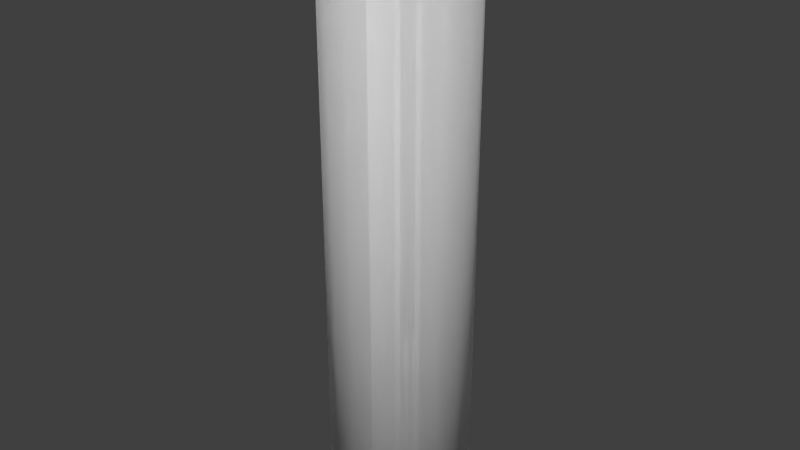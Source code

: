 # Source: ideas_gear_holder1.blend  (saved by Blender 2.67.0; exported with 4.5.12 LTS)
import bpy
from mathutils import Matrix  # noqa: F401  (used for matrix-valued properties, if any)

bpy.ops.wm.read_factory_settings(use_empty=True)
scene = bpy.context.scene
scene.name = 'Scene'

# ---- collections
col_collection_1 = bpy.data.collections.new('Collection 1'); scene.collection.children.link(col_collection_1)

# ---- materials (node trees are filled in below, after node groups)
mat_mtl0 = bpy.data.materials.new('MTL0')
mat_mtl0.alpha_threshold = 0.0
mat_mtl0.use_transparent_shadow = False
mat_mtl0.diffuse_color = (1.0, 1.0, 1.0, 1.0)
mat_mtl0.roughness = 0.5
mat_mtl0.line_color = (0.0, 0.0, 0.0, 1.0)
mat_mtl0_001 = bpy.data.materials.new('MTL0.001')
mat_mtl0_001.alpha_threshold = 0.0
mat_mtl0_001.use_transparent_shadow = False
mat_mtl0_001.diffuse_color = (1.0, 1.0, 1.0, 1.0)
mat_mtl0_001.roughness = 0.5
mat_mtl0_001.line_color = (0.0, 0.0, 0.0, 1.0)

# ---- material node trees

# ---- world
world_world = bpy.data.worlds.new('World'); scene.world = world_world
world_world.color = (0.05088, 0.05088, 0.05088)
world_world.use_sun_shadow = False
world_world.sun_shadow_jitter_overblur = 0.0
world_world.cycles.sampling_method = 'MANUAL'
world_world.cycles.sample_map_resolution = 256

# ---- meshes
me_circle = bpy.data.meshes.new('Circle')
me_circle.from_pydata([(3.074e-07, 6.29, 0.0), (-1.944, 5.982, 0.0), (-3.697, 5.088, 0.0), (-5.088, 3.697, 0.0), (-5.982, 1.944, 0.0), (-6.29, -1.82e-06, 0.0), (-5.982, -1.944, 0.0), (-5.088, -3.697, 0.0), (-3.697, -5.088, 0.0), (-1.944, -5.982, 0.0), (2.357e-06, -6.29, 0.0), (1.944, -5.982, 0.0), (3.697, -5.088, 0.0), (5.088, -3.697, 0.0), (5.982, -1.944, 0.0), (6.29, 4.528e-06, 0.0), (5.982, 1.944, 0.0), (5.088, 3.697, 0.0), (3.697, 5.088, 0.0), (1.944, 5.982, 0.0), (5.088, -3.697, 51.94), (3.697, -5.088, 51.94), (1.944, -5.982, 51.94), (2.357e-06, -6.29, 51.94), (-1.944, -5.982, 51.94), (-3.697, -5.088, 51.94), (-5.088, -3.697, 51.94), (-5.982, -1.944, 51.94), (-6.29, -1.82e-06, 51.94), (-5.982, 1.944, 51.94), (-5.088, 3.697, 51.94), (-3.697, 5.088, 51.94), (-1.944, 5.982, 51.94), (3.074e-07, 6.29, 51.94), (5.982, -1.944, 51.94), (6.29, 4.528e-06, 51.94), (5.982, 1.944, 51.94), (5.088, 3.697, 51.94), (3.697, 5.088, 51.94), (1.944, 5.982, 51.94), (2.527e-07, 5.348, 52.94), (-1.653, 5.086, 52.94), (-3.143, 4.326, 52.94), (-4.326, 3.143, 52.94), (-5.086, 1.653, 52.94), (-5.348, -1.504e-06, 52.94), (-5.086, -1.653, 52.94), (-4.326, -3.143, 52.94), (-3.143, -4.326, 52.94), (-1.653, -5.086, 52.94), (1.995e-06, -5.348, 52.94), (1.653, -5.086, 52.94), (3.143, -4.326, 52.94), (4.326, -3.143, 52.94), (5.086, -1.653, 52.94), (5.348, 3.894e-06, 52.94), (5.086, 1.653, 52.94), (4.326, 3.143, 52.94), (3.143, 4.326, 52.94), (1.653, 5.086, 52.94)], [], [(2, 31, 32, 1), (5, 28, 29, 4), (8, 25, 26, 7), (11, 22, 23, 10), (14, 34, 20, 13), (17, 37, 36, 16), (0, 33, 39, 19), (3, 30, 31, 2), (6, 27, 28, 5), (9, 24, 25, 8), (12, 21, 22, 11), (15, 35, 34, 14), (18, 38, 37, 17), (1, 32, 33, 0), (4, 29, 30, 3), (7, 26, 27, 6), (10, 23, 24, 9), (13, 20, 21, 12), (16, 36, 35, 15), (19, 39, 38, 18), (50, 49, 24, 23), (51, 50, 23, 22), (52, 51, 22, 21), (49, 48, 25, 24), (48, 47, 26, 25), (26, 47, 46, 27), (53, 52, 21, 20), (54, 53, 20, 34), (35, 55, 54, 34), (36, 56, 55, 35), (37, 57, 56, 36), (58, 57, 37, 38), (59, 58, 38, 39), (40, 59, 39, 33), (41, 40, 33, 32), (42, 41, 32, 31), (43, 42, 31, 30), (44, 43, 30, 29), (45, 44, 29, 28), (27, 46, 45, 28), (42, 43, 44, 45, 46, 47, 48, 49, 50, 51, 52, 53, 54, 55, 56, 57, 58, 59, 40, 41), (1, 0, 19, 18, 17, 16, 15, 14, 13, 12, 11, 10, 9, 8, 7, 6, 5, 4, 3, 2)])
me_circle.polygons.foreach_set('use_smooth', [1, 1, 1, 1, 1, 1, 1, 1, 1, 1, 1, 1, 1, 1, 1, 1, 1, 1, 1, 1, 1, 1, 1, 1, 1, 1, 1, 1, 1, 1, 1, 1, 1, 1, 1, 1, 1, 1, 1, 1, 0, 0])
_uv = me_circle.uv_layers.new(name='UVMap')
_uv.uv.foreach_set('vector', [0.3744, 0.0001557, 0.3744, 0.9878, 0.337, 0.9878, 0.3369, 0.0001561, 0.4866, 0.0001549, 0.4866, 0.9878, 0.4492, 0.9878, 0.4492, 0.0001551, 0.5989, 0.000155, 0.5989, 0.9878, 0.5615, 0.9878, 0.5615, 0.0001549, 0.7112, 0.0001561, 0.7112, 0.9878, 0.6737, 0.9878, 0.6737, 0.0001556, 0.075, 0.0001609, 0.07502, 0.9878, 0.0376, 0.9878, 0.03758, 0.0001618, 0.1873, 0.0001585, 0.1873, 0.9878, 0.1499, 0.9878, 0.1498, 0.0001593, 0.2995, 0.0001566, 0.2995, 0.9878, 0.2621, 0.9878, 0.2621, 0.0001571, 0.4118, 0.0001553, 0.4118, 0.9878, 0.3744, 0.9878, 0.3744, 0.0001557, 0.5241, 0.0001549, 0.5241, 0.9878, 0.4866, 0.9878, 0.4866, 0.0001549, 0.6363, 0.0001553, 0.6363, 0.9878, 0.5989, 0.9878, 0.5989, 0.000155, 0.7486, 0.0001567, 0.7486, 0.9878, 0.7112, 0.9878, 0.7112, 0.0001561, 0.1124, 0.0001601, 0.1124, 0.9878, 0.07502, 0.9878, 0.075, 0.0001609, 0.2247, 0.0001578, 0.2247, 0.9878, 0.1873, 0.9878, 0.1873, 0.0001585, 0.3369, 0.0001561, 0.337, 0.9878, 0.2995, 0.9878, 0.2995, 0.0001566, 0.4492, 0.0001551, 0.4492, 0.9878, 0.4118, 0.9878, 0.4118, 0.0001553, 0.5615, 0.0001549, 0.5615, 0.9878, 0.5241, 0.9878, 0.5241, 0.0001549, 0.6737, 0.0001556, 0.6737, 0.9878, 0.6363, 0.9878, 0.6363, 0.0001553, 0.03758, 0.0001618, 0.0376, 0.9878, 0.0001808, 0.9878, 0.0001549, 0.0001628, 0.1498, 0.0001593, 0.1499, 0.9878, 0.1124, 0.9878, 0.1124, 0.0001601, 0.2621, 0.0001571, 0.2621, 0.9878, 0.2247, 0.9878, 0.2247, 0.0001578, 0.7756, 0.1112, 0.7752, 0.1424, 0.7489, 0.1467, 0.7492, 0.1071, 0.7858, 0.08161, 0.7756, 0.1112, 0.7492, 0.1071, 0.7618, 0.06946, 0.8045, 0.05606, 0.7858, 0.08161, 0.7618, 0.06946, 0.7851, 0.03725, 0.7752, 0.1424, 0.7845, 0.172, 0.761, 0.1841, 0.7489, 0.1467, 0.7845, 0.172, 0.8025, 0.1974, 0.7838, 0.2158, 0.761, 0.1841, 0.7838, 0.2158, 0.8025, 0.1974, 0.8277, 0.2157, 0.8151, 0.2394, 0.8299, 0.03725, 0.8045, 0.05606, 0.7851, 0.03725, 0.8171, 0.01329, 0.8598, 0.02733, 0.8299, 0.03725, 0.8171, 0.01329, 0.8554, 0.0001549, 0.8959, 0.0006132, 0.8912, 0.02726, 0.8598, 0.02733, 0.8554, 0.0001549, 0.9335, 0.01353, 0.9209, 0.037, 0.8912, 0.02726, 0.8959, 0.0006132, 0.9648, 0.03704, 0.9461, 0.0554, 0.9209, 0.037, 0.9335, 0.01353, 0.964, 0.08077, 0.9461, 0.0554, 0.9648, 0.03704, 0.9876, 0.06865, 0.9734, 0.1106, 0.964, 0.08077, 0.9876, 0.06865, 0.9998, 0.1062, 0.9733, 0.142, 0.9734, 0.1106, 0.9998, 0.1062, 0.9998, 0.1459, 0.9634, 0.1719, 0.9733, 0.142, 0.9998, 0.1459, 0.9876, 0.1838, 0.9448, 0.1973, 0.9634, 0.1719, 0.9876, 0.1838, 0.9642, 0.2162, 0.9193, 0.2159, 0.9448, 0.1973, 0.9642, 0.2162, 0.9319, 0.2399, 0.8892, 0.2256, 0.9193, 0.2159, 0.9319, 0.2399, 0.8937, 0.2525, 0.8576, 0.2253, 0.8892, 0.2256, 0.8937, 0.2525, 0.8532, 0.2525, 0.8151, 0.2394, 0.8277, 0.2157, 0.8576, 0.2253, 0.8532, 0.2525, 0.7774, 0.6617, 0.7587, 0.6359, 0.7489, 0.6057, 0.7489, 0.5739, 0.7587, 0.5436, 0.7774, 0.5179, 0.8032, 0.4992, 0.8334, 0.4893, 0.8652, 0.4893, 0.8955, 0.4992, 0.9212, 0.5179, 0.9399, 0.5436, 0.9498, 0.5739, 0.9498, 0.6057, 0.9399, 0.6359, 0.9212, 0.6617, 0.8955, 0.6804, 0.8652, 0.6902, 0.8334, 0.6902, 0.8032, 0.6804, 0.9736, 0.3166, 0.9851, 0.3522, 0.9851, 0.3896, 0.9736, 0.4252, 0.9516, 0.4555, 0.9213, 0.4775, 0.8857, 0.489, 0.8483, 0.489, 0.8127, 0.4775, 0.7824, 0.4555, 0.7604, 0.4252, 0.7489, 0.3896, 0.7489, 0.3522, 0.7604, 0.3166, 0.7824, 0.2863, 0.8127, 0.2643, 0.8483, 0.2528, 0.8857, 0.2528, 0.9213, 0.2643, 0.9516, 0.2863])
me_circle.materials.append(mat_mtl0)
me_circle.use_remesh_preserve_volume = False
me_circle.use_remesh_preserve_attributes = False
me_circle.use_mirror_vertex_groups = False
me_circle.update()
me_circle_001 = bpy.data.meshes.new('Circle.001')
me_circle_001.from_pydata([(3.074e-07, 6.29, 0.0), (-1.944, 5.982, 0.0), (-3.697, 5.088, 0.0), (-5.088, 3.697, 0.0), (-5.982, 1.944, 0.0), (-6.29, -1.82e-06, 0.0), (-5.982, -1.944, 0.0), (-5.088, -3.697, 0.0), (-3.697, -5.088, 0.0), (-1.944, -5.982, 0.0), (2.357e-06, -6.29, 0.0), (1.944, -5.982, 0.0), (3.697, -5.088, 0.0), (5.088, -3.697, 0.0), (5.982, -1.944, 0.0), (6.29, 4.528e-06, 0.0), (5.982, 1.944, 0.0), (5.088, 3.697, 0.0), (3.697, 5.088, 0.0), (1.944, 5.982, 0.0), (5.088, -3.697, 51.94), (3.697, -5.088, 51.94), (1.944, -5.982, 51.94), (2.357e-06, -6.29, 51.94), (-1.944, -5.982, 51.94), (-3.697, -5.088, 51.94), (-5.088, -3.697, 51.94), (-5.982, -1.944, 51.94), (-6.29, -1.82e-06, 51.94), (-5.982, 1.944, 51.94), (-5.088, 3.697, 51.94), (-3.697, 5.088, 51.94), (-1.944, 5.982, 51.94), (3.074e-07, 6.29, 51.94), (5.982, -1.944, 51.94), (6.29, 4.528e-06, 51.94), (5.982, 1.944, 51.94), (5.088, 3.697, 51.94), (3.697, 5.088, 51.94), (1.944, 5.982, 51.94), (2.527e-07, 5.348, 52.94), (-1.653, 5.086, 52.94), (-3.143, 4.326, 52.94), (-4.326, 3.143, 52.94), (-5.086, 1.653, 52.94), (-5.348, -1.504e-06, 52.94), (-5.086, -1.653, 52.94), (-4.326, -3.143, 52.94), (-3.143, -4.326, 52.94), (-1.653, -5.086, 52.94), (1.995e-06, -5.348, 52.94), (1.653, -5.086, 52.94), (3.143, -4.326, 52.94), (4.326, -3.143, 52.94), (5.086, -1.653, 52.94), (5.348, 3.894e-06, 52.94), (5.086, 1.653, 52.94), (4.326, 3.143, 52.94), (3.143, 4.326, 52.94), (1.653, 5.086, 52.94)], [], [(2, 31, 32, 1), (5, 28, 29, 4), (8, 25, 26, 7), (11, 22, 23, 10), (14, 34, 20, 13), (17, 37, 36, 16), (0, 33, 39, 19), (3, 30, 31, 2), (6, 27, 28, 5), (9, 24, 25, 8), (12, 21, 22, 11), (15, 35, 34, 14), (18, 38, 37, 17), (1, 32, 33, 0), (4, 29, 30, 3), (7, 26, 27, 6), (10, 23, 24, 9), (13, 20, 21, 12), (16, 36, 35, 15), (19, 39, 38, 18), (50, 49, 24, 23), (51, 50, 23, 22), (52, 51, 22, 21), (49, 48, 25, 24), (48, 47, 26, 25), (26, 47, 46, 27), (53, 52, 21, 20), (54, 53, 20, 34), (35, 55, 54, 34), (36, 56, 55, 35), (37, 57, 56, 36), (58, 57, 37, 38), (59, 58, 38, 39), (40, 59, 39, 33), (41, 40, 33, 32), (42, 41, 32, 31), (43, 42, 31, 30), (44, 43, 30, 29), (45, 44, 29, 28), (27, 46, 45, 28), (42, 43, 44, 45, 46, 47, 48, 49, 50, 51, 52, 53, 54, 55, 56, 57, 58, 59, 40, 41), (1, 0, 19, 18, 17, 16, 15, 14, 13, 12, 11, 10, 9, 8, 7, 6, 5, 4, 3, 2)])
me_circle_001.polygons.foreach_set('use_smooth', [1, 1, 1, 1, 1, 1, 1, 1, 1, 1, 1, 1, 1, 1, 1, 1, 1, 1, 1, 1, 1, 1, 1, 1, 1, 1, 1, 1, 1, 1, 1, 1, 1, 1, 1, 1, 1, 1, 1, 1, 0, 0])
_uv = me_circle_001.uv_layers.new(name='UVMap')
_uv.uv.foreach_set('vector', [0.3744, 0.0001557, 0.3744, 0.9878, 0.337, 0.9878, 0.3369, 0.0001561, 0.4866, 0.0001549, 0.4866, 0.9878, 0.4492, 0.9878, 0.4492, 0.0001551, 0.5989, 0.000155, 0.5989, 0.9878, 0.5615, 0.9878, 0.5615, 0.0001549, 0.7112, 0.0001561, 0.7112, 0.9878, 0.6737, 0.9878, 0.6737, 0.0001556, 0.075, 0.0001609, 0.07502, 0.9878, 0.0376, 0.9878, 0.03758, 0.0001618, 0.1873, 0.0001585, 0.1873, 0.9878, 0.1499, 0.9878, 0.1498, 0.0001593, 0.2995, 0.0001566, 0.2995, 0.9878, 0.2621, 0.9878, 0.2621, 0.0001571, 0.4118, 0.0001553, 0.4118, 0.9878, 0.3744, 0.9878, 0.3744, 0.0001557, 0.5241, 0.0001549, 0.5241, 0.9878, 0.4866, 0.9878, 0.4866, 0.0001549, 0.6363, 0.0001553, 0.6363, 0.9878, 0.5989, 0.9878, 0.5989, 0.000155, 0.7486, 0.0001567, 0.7486, 0.9878, 0.7112, 0.9878, 0.7112, 0.0001561, 0.1124, 0.0001601, 0.1124, 0.9878, 0.07502, 0.9878, 0.075, 0.0001609, 0.2247, 0.0001578, 0.2247, 0.9878, 0.1873, 0.9878, 0.1873, 0.0001585, 0.3369, 0.0001561, 0.337, 0.9878, 0.2995, 0.9878, 0.2995, 0.0001566, 0.4492, 0.0001551, 0.4492, 0.9878, 0.4118, 0.9878, 0.4118, 0.0001553, 0.5615, 0.0001549, 0.5615, 0.9878, 0.5241, 0.9878, 0.5241, 0.0001549, 0.6737, 0.0001556, 0.6737, 0.9878, 0.6363, 0.9878, 0.6363, 0.0001553, 0.03758, 0.0001618, 0.0376, 0.9878, 0.0001808, 0.9878, 0.0001549, 0.0001628, 0.1498, 0.0001593, 0.1499, 0.9878, 0.1124, 0.9878, 0.1124, 0.0001601, 0.2621, 0.0001571, 0.2621, 0.9878, 0.2247, 0.9878, 0.2247, 0.0001578, 0.7756, 0.1112, 0.7752, 0.1424, 0.7489, 0.1467, 0.7492, 0.1071, 0.7858, 0.08161, 0.7756, 0.1112, 0.7492, 0.1071, 0.7618, 0.06946, 0.8045, 0.05606, 0.7858, 0.08161, 0.7618, 0.06946, 0.7851, 0.03725, 0.7752, 0.1424, 0.7845, 0.172, 0.761, 0.1841, 0.7489, 0.1467, 0.7845, 0.172, 0.8025, 0.1974, 0.7838, 0.2158, 0.761, 0.1841, 0.7838, 0.2158, 0.8025, 0.1974, 0.8277, 0.2157, 0.8151, 0.2394, 0.8299, 0.03725, 0.8045, 0.05606, 0.7851, 0.03725, 0.8171, 0.01329, 0.8598, 0.02733, 0.8299, 0.03725, 0.8171, 0.01329, 0.8554, 0.0001549, 0.8959, 0.0006132, 0.8912, 0.02726, 0.8598, 0.02733, 0.8554, 0.0001549, 0.9335, 0.01353, 0.9209, 0.037, 0.8912, 0.02726, 0.8959, 0.0006132, 0.9648, 0.03704, 0.9461, 0.0554, 0.9209, 0.037, 0.9335, 0.01353, 0.964, 0.08077, 0.9461, 0.0554, 0.9648, 0.03704, 0.9876, 0.06865, 0.9734, 0.1106, 0.964, 0.08077, 0.9876, 0.06865, 0.9998, 0.1062, 0.9733, 0.142, 0.9734, 0.1106, 0.9998, 0.1062, 0.9998, 0.1459, 0.9634, 0.1719, 0.9733, 0.142, 0.9998, 0.1459, 0.9876, 0.1838, 0.9448, 0.1973, 0.9634, 0.1719, 0.9876, 0.1838, 0.9642, 0.2162, 0.9193, 0.2159, 0.9448, 0.1973, 0.9642, 0.2162, 0.9319, 0.2399, 0.8892, 0.2256, 0.9193, 0.2159, 0.9319, 0.2399, 0.8937, 0.2525, 0.8576, 0.2253, 0.8892, 0.2256, 0.8937, 0.2525, 0.8532, 0.2525, 0.8151, 0.2394, 0.8277, 0.2157, 0.8576, 0.2253, 0.8532, 0.2525, 0.7774, 0.6617, 0.7587, 0.6359, 0.7489, 0.6057, 0.7489, 0.5739, 0.7587, 0.5436, 0.7774, 0.5179, 0.8032, 0.4992, 0.8334, 0.4893, 0.8652, 0.4893, 0.8955, 0.4992, 0.9212, 0.5179, 0.9399, 0.5436, 0.9498, 0.5739, 0.9498, 0.6057, 0.9399, 0.6359, 0.9212, 0.6617, 0.8955, 0.6804, 0.8652, 0.6902, 0.8334, 0.6902, 0.8032, 0.6804, 0.9736, 0.3166, 0.9851, 0.3522, 0.9851, 0.3896, 0.9736, 0.4252, 0.9516, 0.4555, 0.9213, 0.4775, 0.8857, 0.489, 0.8483, 0.489, 0.8127, 0.4775, 0.7824, 0.4555, 0.7604, 0.4252, 0.7489, 0.3896, 0.7489, 0.3522, 0.7604, 0.3166, 0.7824, 0.2863, 0.8127, 0.2643, 0.8483, 0.2528, 0.8857, 0.2528, 0.9213, 0.2643, 0.9516, 0.2863])
me_circle_001.materials.append(mat_mtl0_001)
me_circle_001.use_remesh_preserve_volume = False
me_circle_001.use_remesh_preserve_attributes = False
me_circle_001.use_mirror_vertex_groups = False
me_circle_001.update()

# ---- objects
ob_shaft = bpy.data.objects.new('shaft', me_circle)
ob_ucx_shaft = bpy.data.objects.new('UCX_shaft', me_circle_001)

# ---- transforms, parenting, visibility, modifiers, constraints
ob_shaft.location = (0.0, 0.0, 0.0)
ob_shaft.lineart.crease_threshold = 0.0
ob_ucx_shaft.location = (0.0, 0.0, 0.0)
ob_ucx_shaft.lineart.crease_threshold = 0.0

# ---- collection membership
col_collection_1.objects.link(ob_shaft)
col_collection_1.objects.link(ob_ucx_shaft)

# ---- scene / render settings (as saved in the file)
scene.frame_start = 1; scene.frame_end = 250; scene.frame_set(1)
scene.render.engine = 'BLENDER_EEVEE_NEXT'
scene.render.image_settings.color_mode = 'RGB'
scene.render.image_settings.compression = 90
scene.render.resolution_percentage = 50
scene.render.dither_intensity = 0.0
scene.cycles.use_denoising = False
scene.cycles.samples = 10
scene.cycles.sampling_pattern = 'TABULATED_SOBOL'
scene.cycles.light_sampling_threshold = 0.0
scene.cycles.use_adaptive_sampling = False
scene.cycles.use_light_tree = False
scene.cycles.blur_glossy = 0.0
scene.cycles.volume_bounces = 1
scene.cycles.pixel_filter_type = 'GAUSSIAN'
scene.cycles.sample_clamp_indirect = 0.0
scene.view_settings.view_transform = 'Standard'
bpy.context.view_layer.update()

# ---- added for rendering (the .blend has no active camera and no usable light): camera, sun
cam_auto = bpy.data.cameras.new('AutoCamera')
cam_auto.lens = 50.0
cam_auto.sensor_width = 36.0
cam_auto.clip_end = 1000.0
ob_auto_camera = bpy.data.objects.new('AutoCamera', cam_auto)
scene.collection.objects.link(ob_auto_camera)
ob_auto_camera.location = (51.6729, -62.0075, 67.8084)
ob_auto_camera.rotation_euler = (1.09748, -7.21219e-08, 0.694738)
scene.camera = ob_auto_camera
light_auto_sun = bpy.data.lights.new('AutoSun', 'SUN')
light_auto_sun.energy = 3.0
light_auto_sun.angle = 0.0523599
ob_auto_sun = bpy.data.objects.new('AutoSun', light_auto_sun)
scene.collection.objects.link(ob_auto_sun)
ob_auto_sun.rotation_euler = (0.872665, 0.174533, 0.523599)
bpy.context.view_layer.update()
